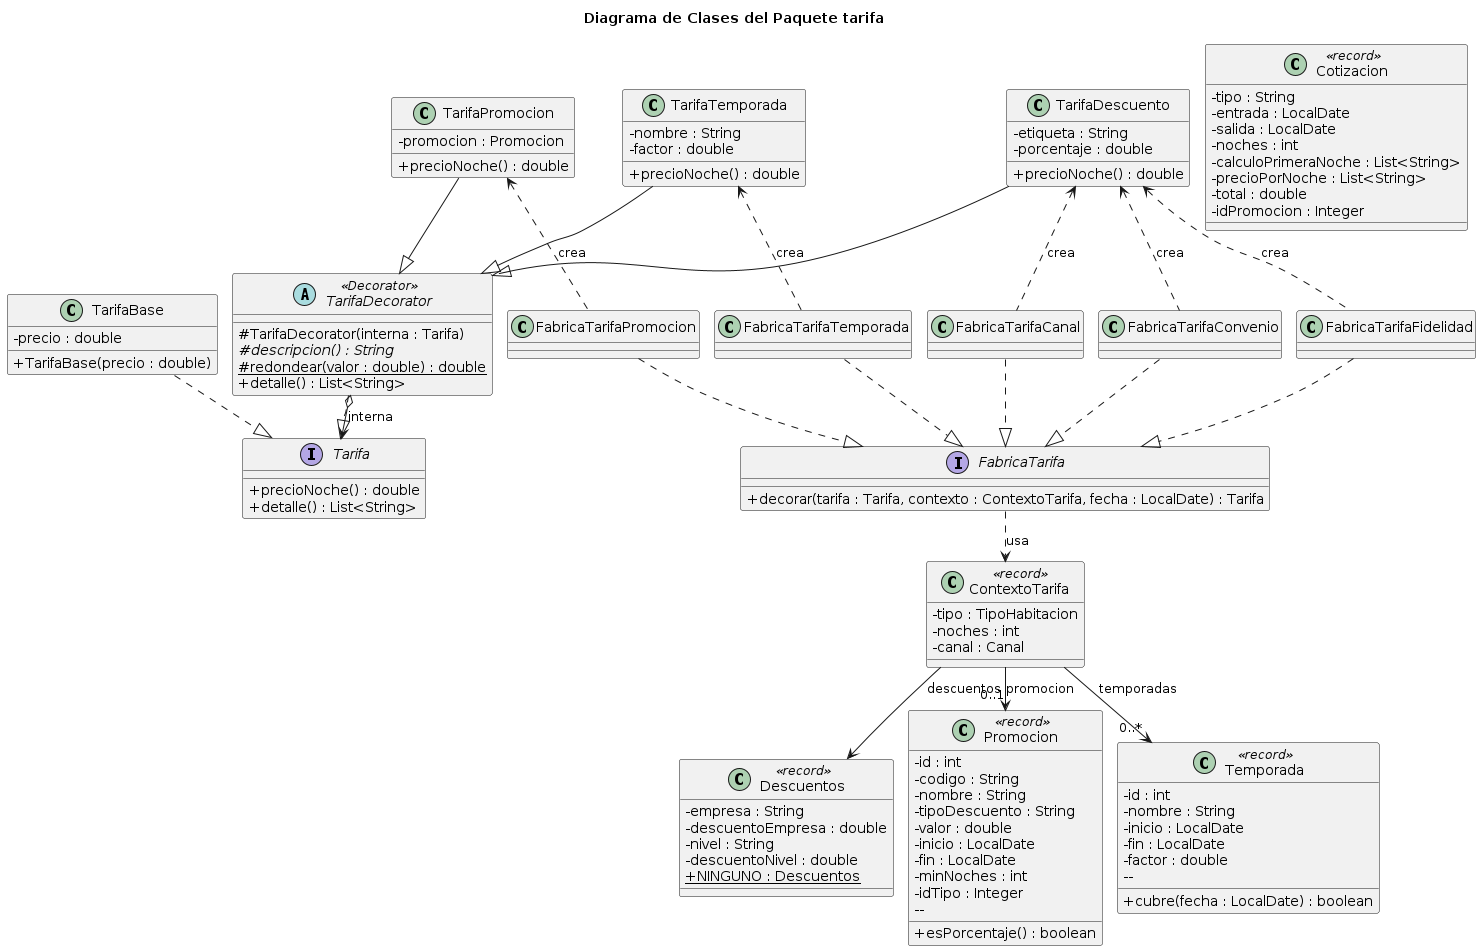

The diagram above was rendered by PlantUML. Its source (embedded in the PNG):
@startuml
title Diagrama de Clases del Paquete tarifa
skinparam classAttributeIconSize 0
skinparam shadowing false
skinparam nodesep 15
skinparam ranksep 25

interface Tarifa {
  + precioNoche() : double
    + detalle() : List<String>
    }
    class TarifaBase {
      - precio : double
        + TarifaBase(precio : double)
        }
        abstract class TarifaDecorator <<Decorator>> {
          # TarifaDecorator(interna : Tarifa)
            # {abstract} descripcion() : String
              # {static} redondear(valor : double) : double
                + detalle() : List<String>
                }
                class TarifaDescuento {
                  - etiqueta : String
                    - porcentaje : double
                      + precioNoche() : double
                      }
                      class TarifaPromocion {
                        - promocion : Promocion
                          + precioNoche() : double
                          }
                          class TarifaTemporada {
                            - nombre : String
                              - factor : double
                                + precioNoche() : double
                                }

                                class FabricaTarifaCanal {
                                }
                                class FabricaTarifaConvenio {
                                }
                                class FabricaTarifaFidelidad {
                                }
                                class FabricaTarifaPromocion {
                                }
                                class FabricaTarifaTemporada {
                                }
                                interface FabricaTarifa {
                                  + decorar(tarifa : Tarifa, contexto : ContextoTarifa, fecha : LocalDate) : Tarifa
                                  }

                                  class ContextoTarifa <<record>> {
                                    - tipo : TipoHabitacion
                                      - noches : int
                                        - canal : Canal
                                        }
                                        class Descuentos <<record>> {
                                          - empresa : String
                                            - descuentoEmpresa : double
                                              - nivel : String
                                                - descuentoNivel : double
                                                  + {static} NINGUNO : Descuentos
                                                  }
                                                  class Promocion <<record>> {
                                                    - id : int
                                                      - codigo : String
                                                        - nombre : String
                                                          - tipoDescuento : String
                                                            - valor : double
                                                              - inicio : LocalDate
                                                                - fin : LocalDate
                                                                  - minNoches : int
                                                                    - idTipo : Integer
                                                                      --
                                                                        + esPorcentaje() : boolean
                                                                        }
                                                                        class Temporada <<record>> {
                                                                          - id : int
                                                                            - nombre : String
                                                                              - inicio : LocalDate
                                                                                - fin : LocalDate
                                                                                  - factor : double
                                                                                    --
                                                                                      + cubre(fecha : LocalDate) : boolean
                                                                                      }
                                                                                      class Cotizacion <<record>> {
                                                                                        - tipo : String
                                                                                          - entrada : LocalDate
                                                                                            - salida : LocalDate
                                                                                              - noches : int
                                                                                                - calculoPrimeraNoche : List<String>
                                                                                                  - precioPorNoche : List<String>
                                                                                                    - total : double
                                                                                                      - idPromocion : Integer
                                                                                                      }

                                                                                                      TarifaBase ..|> Tarifa
                                                                                                      TarifaDecorator ..|> Tarifa
                                                                                                      TarifaDecorator o-up-> Tarifa : interna
                                                                                                      TarifaDescuento --|> TarifaDecorator
                                                                                                      TarifaPromocion --|> TarifaDecorator
                                                                                                      TarifaTemporada --|> TarifaDecorator

                                                                                                      FabricaTarifaCanal .up.> TarifaDescuento : crea
                                                                                                      FabricaTarifaConvenio .up.> TarifaDescuento : crea
                                                                                                      FabricaTarifaFidelidad .up.> TarifaDescuento : crea
                                                                                                      FabricaTarifaPromocion .up.> TarifaPromocion : crea
                                                                                                      FabricaTarifaTemporada .up.> TarifaTemporada : crea

                                                                                                      FabricaTarifaCanal .down.|> FabricaTarifa
                                                                                                      FabricaTarifaConvenio .down.|> FabricaTarifa
                                                                                                      FabricaTarifaFidelidad .down.|> FabricaTarifa
                                                                                                      FabricaTarifaPromocion .down.|> FabricaTarifa
                                                                                                      FabricaTarifaTemporada .down.|> FabricaTarifa

                                                                                                      FabricaTarifa ..> ContextoTarifa : usa
                                                                                                      ContextoTarifa -down-> Descuentos : descuentos
                                                                                                      ContextoTarifa -down-> "0..1" Promocion : promocion
                                                                                                      ContextoTarifa -down-> "0..*" Temporada : temporadas
@enduml